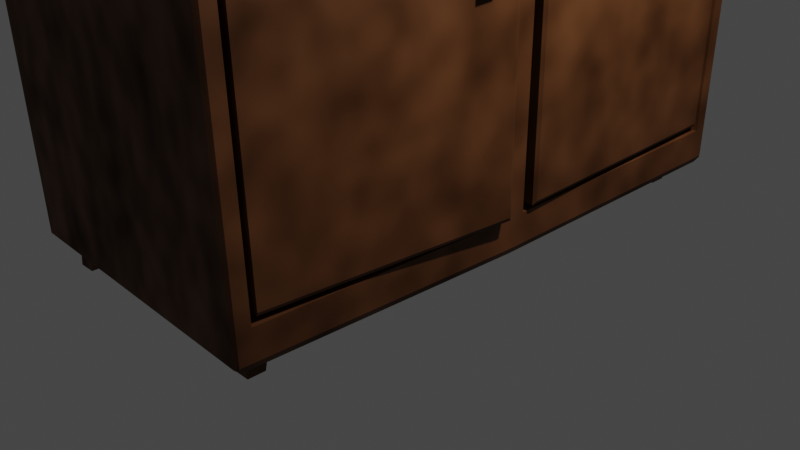 # Source: Shkaff2.blend  (saved by Blender 3.4.6; exported with 4.5.12 LTS)
import bpy
from mathutils import Matrix  # noqa: F401  (used for matrix-valued properties, if any)

bpy.ops.wm.read_factory_settings(use_empty=True)
scene = bpy.context.scene
scene.name = 'Scene'

# ---- collections
col_collection = bpy.data.collections.new('Collection'); scene.collection.children.link(col_collection)

# ---- materials (node trees are filled in below, after node groups)
mat_material = bpy.data.materials.new('Material')
mat_material.alpha_threshold = 0.0
mat_material.use_transparent_shadow = False
mat_material.roughness = 0.5
mat_material.line_color = (0.0, 0.0, 0.0, 1.0)
mat_material_001 = bpy.data.materials.new('Material.001')
mat_material_001.use_transparent_shadow = False

# ---- material node trees
mat_material.use_nodes = True; mat_material.node_tree.nodes.clear()
_N = mat_material.node_tree.nodes; _L = mat_material.node_tree.links
n0 = _N.new('ShaderNodeBsdfPrincipled'); n0.name = 'Principled BSDF'; n0.location = (11, 297)
n0.distribution = 'GGX'
n0.subsurface_method = 'RANDOM_WALK_SKIN'
n0.inputs[0].default_value = (0.1859, 0.06705, 0.02055, 1.0)
n0.inputs[3].default_value = 1.45
n0.inputs[27].default_value = (0.0, 0.0, 0.0, 1.0)
n0.inputs[28].default_value = 1.0
n1 = _N.new('ShaderNodeMixShader'); n1.name = 'Mix Shader'; n1.location = (352, 344)
n2 = _N.new('ShaderNodeOutputMaterial'); n2.name = 'Material Output'; n2.location = (577, 317)
n3 = _N.new('ShaderNodeTexNoise'); n3.name = 'Noise Texture'; n3.location = (-157, 507)
n3.inputs[2].default_value = 9.6
n3.inputs[3].default_value = 1.3
n3.inputs[4].default_value = 0.8
_L.new(n1.outputs[0], n2.inputs[0])
_L.new(n0.outputs[0], n1.inputs[1])
_L.new(n3.outputs[0], n1.inputs[0])
n2.is_active_output = True
mat_material_001.use_nodes = True; mat_material_001.node_tree.nodes.clear()
_N = mat_material_001.node_tree.nodes; _L = mat_material_001.node_tree.links
n0 = _N.new('ShaderNodeBsdfPrincipled'); n0.name = 'Principled BSDF'; n0.location = (10, 300)
n0.distribution = 'GGX'
n0.subsurface_method = 'RANDOM_WALK_SKIN'
n0.inputs[0].default_value = (0.293, 0.2208, 0.1699, 1.0)
n0.inputs[3].default_value = 1.45
n0.inputs[27].default_value = (0.0, 0.0, 0.0, 1.0)
n0.inputs[28].default_value = 1.0
n1 = _N.new('ShaderNodeOutputMaterial'); n1.name = 'Material Output'; n1.location = (300, 300)
_L.new(n0.outputs[0], n1.inputs[0])
n1.is_active_output = True

# ---- world
world_world = bpy.data.worlds.new('World'); scene.world = world_world
world_world.use_nodes = True; world_world.node_tree.nodes.clear()
_N = world_world.node_tree.nodes; _L = world_world.node_tree.links
n0 = _N.new('ShaderNodeOutputWorld'); n0.name = 'World Output'; n0.location = (300, 300)
n1 = _N.new('ShaderNodeBackground'); n1.name = 'Background'; n1.location = (10, 300)
n1.inputs[0].default_value = (0.05088, 0.05088, 0.05088, 1.0)
_L.new(n1.outputs[0], n0.inputs[0])
n0.is_active_output = True
world_world.color = (0.05088, 0.05088, 0.05088)
world_world.use_sun_shadow = False
world_world.sun_shadow_jitter_overblur = 0.0

# ---- cameras
cam_camera = bpy.data.cameras.new('Camera')
cam_camera.clip_end = 100.0
cam_camera.ortho_scale = 7.314

# ---- lights
light_light = bpy.data.lights.new('Light', 'POINT')
light_light.transmission_factor = 0.0
light_light.energy = 1000.0
light_light.shadow_soft_size = 0.1
light_light.shadow_maximum_resolution = 0.006
light_light.use_absolute_resolution = True

# ---- meshes
me_cube = bpy.data.meshes.new('Cube')
me_cube.from_pydata([(1.08, 0.9554, 0.8571), (1.003, 0.9728, -1.026), (1.003, 0.04011, -1.037), (1.047, 0.01923, 0.8001), (1.012, -1.044, 0.7963), (1.002, -0.9748, -1.016), (1.046, -0.06496, 0.7946), (1.002, -0.04142, -1.041), (0.2283, 0.9687, 0.827), (0.151, 0.9459, -0.997), (0.151, 0.04391, -1.029), (0.1949, 0.02303, 0.8076), (0.1601, -1.006, 0.7813), (0.1496, -0.9389, -1.002), (0.1934, -0.06117, 0.802), (0.1496, -0.03762, -1.033), (0.2265, 0.9499, 0.8063), (0.1522, 0.9279, -0.9765), (0.1522, 0.06192, -1.009), (0.1944, 0.04187, 0.7873), (0.1602, -0.9845, 0.7617), (0.1501, -0.9203, -0.9827), (0.1921, -0.08079, 0.782), (0.1501, -0.05827, -1.014), (0.7188, -0.9411, -1.227), (0.667, -0.9367, -1.11), (0.7188, -0.8817, -1.227), (0.667, -0.8545, -1.11), (0.8367, -0.9411, -1.227), (0.8301, -0.9367, -1.11), (0.8367, -0.8817, -1.227), (0.8301, -0.8545, -1.11), (0.7, 0.873, -1.227), (0.6566, 0.8529, -1.11), (0.7, 0.9324, -1.227), (0.6566, 0.9351, -1.11), (0.8179, 0.873, -1.227), (0.8196, 0.8529, -1.11), (0.8179, 0.9324, -1.227), (0.8196, 0.9351, -1.11), (-0.8177, 0.8701, -1.227), (-0.8105, 0.8477, -1.11), (-0.8177, 0.9295, -1.227), (-0.8105, 0.9298, -1.11), (-0.6998, 0.8701, -1.227), (-0.6475, 0.8477, -1.11), (-0.6998, 0.9295, -1.227), (-0.6475, 0.9298, -1.11), (-0.884, -0.9406, -1.227), (-0.8784, -0.9359, -1.11), (-0.884, -0.8812, -1.227), (-0.8784, -0.8538, -1.11), (-0.7661, -0.9406, -1.227), (-0.7153, -0.9359, -1.11), (-0.7661, -0.8812, -1.227), (-0.7153, -0.8538, -1.11), (1.02, 0.1151, -0.2676), (1.02, 0.1151, -0.1375), (1.02, 0.1703, -0.2676), (1.02, 0.1703, -0.1375), (1.13, 0.1151, -0.2676), (1.13, 0.1151, -0.1375), (1.13, 0.1703, -0.2676), (1.13, 0.1703, -0.1375), (1.048, -0.21, -0.288), (1.048, -0.2107, -0.158), (1.049, -0.1548, -0.2877), (1.049, -0.1555, -0.1577), (1.158, -0.2107, -0.2881), (1.158, -0.2114, -0.158), (1.159, -0.1554, -0.2878), (1.159, -0.1562, -0.1577), (1.061, 0.9914, 0.9165), (0.9758, 1.002, -1.156), (0.9883, -1.079, 0.8562), (0.9758, -1.007, -1.144), (-0.9875, 1.029, 0.8655), (-0.9544, 0.9769, -1.138), (-1.085, -1.028, 0.7928), (-0.9758, -0.9762, -1.138), (-1.001, -5.249e-05, -1.144), (-0.9758, 0.0, -1.168), (1.048, -0.02242, 0.87), (1.025, 0.001223, 0.8944), (1.024, -0.04708, 0.893), (-1.024, 0.0196, 0.8628), (-1.048, -0.004292, 0.8382), (-1.026, -0.02866, 0.8611), (1.001, 0.0001479, -1.144), (0.9758, 0.0, -1.168), (1.084, 1.002, 0.8853), (1.071, 1.015, 0.8931), (1.077, 1.007, 0.9011), (1.084, 1.002, 0.8932), (0.987, 1.026, -1.132), (1.001, 1.013, -1.105), (1.001, 1.013, -1.132), (0.9926, 1.019, -1.14), (0.9975, -1.103, 0.8315), (1.011, -1.089, 0.8236), (1.012, -1.09, 0.8324), (1.004, -1.095, 0.84), (1.0, -1.02, -1.097), (0.9866, -1.032, -1.12), (0.9924, -1.024, -1.127), (1.0, -1.019, -1.12), (-0.9968, 1.053, 0.8411), (-1.011, 1.039, 0.8407), (-1.003, 1.045, 0.8488), (-0.9787, 0.9879, -1.114), (-0.9649, 1.002, -1.114), (-0.9707, 0.9936, -1.122), (-1.108, -1.037, 0.7672), (-1.096, -1.051, 0.7667), (-1.102, -1.043, 0.7747), (-0.9878, -1.001, -1.114), (-1.001, -0.9871, -1.114), (-0.9933, -0.9929, -1.122), (1.066, 0.9374, 0.8358), (1.078, 0.9373, 0.8235), (1.005, 0.9539, -0.9922), (0.9917, 0.9536, -1.004), (1.047, 0.07577, -1.004), (1.034, 0.06331, -1.016), (1.076, 0.033, 0.7799), (1.089, 0.04575, 0.7679), (1.012, -1.021, 0.7717), (0.9996, -1.021, 0.784), (0.9896, -0.9541, -0.9955), (1.002, -0.9551, -0.9831), (1.119, -0.1071, 0.7618), (1.108, -0.09462, 0.7745), (1.066, -0.05192, -1.021), (1.078, -0.06476, -1.008)], [], [(99, 102, 5, 4), (84, 87, 78, 74), (81, 79, 117, 116, 80), (85, 76, 108, 107, 86), (81, 89, 75, 79), (72, 76, 85, 83), (74, 78, 114, 113, 98, 101), (73, 77, 111, 110, 94, 97), (88, 82, 6, 7), (110, 106, 91, 94), (123, 124, 19, 18), (95, 90, 0, 1), (77, 73, 89, 81), (0, 3, 11, 8), (82, 88, 2, 3), (75, 89, 88, 105, 104), (77, 81, 80, 109, 111), (124, 118, 16, 19), (132, 128, 21, 23), (6, 4, 12, 14), (120, 119, 125, 122), (127, 131, 22, 20), (2, 1, 9, 10), (4, 5, 13, 12), (1, 0, 8, 9), (8, 11, 19, 16), (15, 14, 22, 23), (9, 8, 16, 17), (11, 10, 18, 19), (10, 9, 17, 18), (14, 12, 20, 22), (13, 15, 23, 21), (12, 13, 21, 20), (5, 7, 15, 13), (128, 129, 126, 127, 20, 21), (3, 2, 10, 11), (121, 123, 18, 17), (7, 6, 14, 15), (131, 132, 23, 22), (133, 130, 126, 129), (24, 25, 27, 26), (26, 27, 31, 30), (30, 31, 29, 28), (28, 29, 25, 24), (26, 30, 28, 24), (31, 27, 25, 29), (32, 33, 35, 34), (34, 35, 39, 38), (38, 39, 37, 36), (36, 37, 33, 32), (34, 38, 36, 32), (40, 41, 43, 42), (42, 43, 47, 46), (46, 47, 45, 44), (44, 45, 41, 40), (42, 46, 44, 40), (48, 49, 51, 50), (50, 51, 55, 54), (54, 55, 53, 52), (52, 53, 49, 48), (50, 54, 52, 48), (56, 57, 59, 58), (58, 59, 63, 62), (62, 63, 61, 60), (60, 61, 57, 56), (58, 62, 60, 56), (63, 59, 57, 61), (64, 65, 67, 66), (66, 67, 71, 70), (70, 71, 69, 68), (68, 69, 65, 64), (66, 70, 68, 64), (71, 67, 65, 69), (82, 83, 84), (85, 86, 87), (84, 74, 101, 100, 82), (103, 98, 113, 115), (82, 100, 99, 4, 6), (102, 105, 88, 7, 5), (80, 86, 107, 109), (90, 93, 82, 3, 0), (88, 96, 95, 1, 2), (78, 87, 86, 112, 114), (76, 72, 92, 91, 106, 108), (116, 112, 86, 80), (79, 75, 104, 103, 115, 117), (87, 84, 83, 85), (89, 73, 97, 96, 88), (90, 91, 92, 93), (94, 95, 96, 97), (98, 99, 100, 101), (102, 103, 104, 105), (106, 107, 108), (109, 110, 111), (112, 113, 114), (115, 116, 117), (94, 91, 90, 95), (109, 107, 106, 110), (98, 103, 102, 99), (112, 116, 115, 113), (72, 83, 82, 93, 92), (123, 121, 120, 122), (118, 124, 125, 119), (124, 123, 122, 125), (131, 127, 126, 130), (128, 132, 133, 129), (130, 133, 132, 131), (118, 119, 120, 121, 17, 16)])
me_cube.polygons.foreach_set('material_index', [0, 0, 0, 0, 0, 0, 0, 0, 0, 0, 0, 0, 0, 0, 0, 0, 0, 0, 0, 0, 0, 0, 0, 0, 0, 0, 0, 0, 0, 0, 0, 0, 0, 0, 0, 0, 0, 0, 0, 0, 0, 0, 0, 0, 0, 0, 0, 0, 0, 0, 0, 0, 0, 0, 0, 0, 0, 0, 0, 0, 0, 0, 1, 1, 1, 1, 1, 0, 1, 1, 1, 1, 1, 0, 0, 0, 0, 0, 0, 0, 0, 0, 0, 0, 0, 0, 0, 0, 0, 0, 0, 0, 0, 0, 0, 0, 0, 0, 0, 0, 0, 0, 0, 0, 0, 0, 0, 0])
_uv = me_cube.uv_layers.new(name='UVMap')
_uv.uv.foreach_set('vector', [0.6227, 0.75, 0.3774, 0.75, 0.375, 0.75, 0.625, 0.75, 0.6279, 0.6278, 0.8721, 0.6279, 0.8721, 0.7471, 0.6279, 0.7472, 0.128, 0.625, 0.128, 0.747, 0.126, 0.749, 0.125, 0.7483, 0.125, 0.625, 0.8721, 0.6221, 0.8721, 0.5029, 0.8741, 0.501, 0.875, 0.5017, 0.875, 0.625, 0.128, 0.625, 0.372, 0.625, 0.372, 0.7471, 0.128, 0.747, 0.6279, 0.5029, 0.8721, 0.5029, 0.8721, 0.6221, 0.6279, 0.6221, 0.6279, 0.7472, 0.8721, 0.7471, 0.874, 0.7491, 0.8733, 0.75, 0.6268, 0.75, 0.626, 0.7491, 0.372, 0.503, 0.128, 0.503, 0.126, 0.501, 0.1267, 0.5, 0.3733, 0.5, 0.374, 0.5009, 0.3781, 0.625, 0.6219, 0.625, 0.625, 0.625, 0.375, 0.625, 0.378, 0.2517, 0.622, 0.2516, 0.6221, 0.4984, 0.3779, 0.4982, 0.375, 0.625, 0.625, 0.625, 0.625, 0.625, 0.375, 0.625, 0.3772, 0.5, 0.6227, 0.5, 0.625, 0.5, 0.375, 0.5, 0.128, 0.503, 0.372, 0.503, 0.372, 0.625, 0.128, 0.625, 0.625, 0.5, 0.625, 0.625, 0.625, 0.625, 0.625, 0.5, 0.6221, 0.625, 0.3778, 0.625, 0.375, 0.625, 0.625, 0.625, 0.372, 0.7471, 0.372, 0.625, 0.375, 0.624, 0.375, 0.7498, 0.374, 0.7501, 0.128, 0.503, 0.128, 0.625, 0.125, 0.625, 0.125, 0.5017, 0.126, 0.501, 0.625, 0.625, 0.625, 0.5, 0.625, 0.5, 0.625, 0.625, 0.375, 0.625, 0.375, 0.75, 0.375, 0.75, 0.375, 0.625, 0.625, 0.625, 0.625, 0.75, 0.625, 0.75, 0.625, 0.625, 0.3767, 0.5, 0.6233, 0.5, 0.6232, 0.6232, 0.3768, 0.6232, 0.625, 0.75, 0.625, 0.625, 0.625, 0.625, 0.625, 0.75, 0.375, 0.625, 0.375, 0.5, 0.375, 0.5, 0.375, 0.625, 0.625, 0.75, 0.375, 0.75, 0.375, 0.75, 0.625, 0.75, 0.375, 0.5, 0.625, 0.5, 0.625, 0.5, 0.375, 0.5, 0.625, 0.5, 0.625, 0.625, 0.625, 0.625, 0.625, 0.5, 0.375, 0.625, 0.625, 0.625, 0.625, 0.625, 0.375, 0.625, 0.375, 0.5, 0.625, 0.5, 0.625, 0.5, 0.375, 0.5, 0.625, 0.625, 0.375, 0.625, 0.375, 0.625, 0.625, 0.625, 0.375, 0.625, 0.375, 0.5, 0.375, 0.5, 0.375, 0.625, 0.625, 0.625, 0.625, 0.75, 0.625, 0.75, 0.625, 0.625, 0.375, 0.75, 0.375, 0.625, 0.375, 0.625, 0.375, 0.75, 0.625, 0.75, 0.375, 0.75, 0.375, 0.75, 0.625, 0.75, 0.375, 0.75, 0.375, 0.625, 0.375, 0.625, 0.375, 0.75, 0.375, 0.75, 0.3768, 0.75, 0.6232, 0.75, 0.625, 0.75, 0.625, 0.75, 0.375, 0.75, 0.625, 0.625, 0.375, 0.625, 0.375, 0.625, 0.625, 0.625, 0.375, 0.5, 0.375, 0.625, 0.375, 0.625, 0.375, 0.5, 0.375, 0.625, 0.625, 0.625, 0.625, 0.625, 0.375, 0.625, 0.625, 0.625, 0.375, 0.625, 0.375, 0.625, 0.625, 0.625, 0.3768, 0.6267, 0.6232, 0.6267, 0.6232, 0.75, 0.3768, 0.75, 0.375, 0.0, 0.625, 0.0, 0.625, 0.25, 0.375, 0.25, 0.375, 0.25, 0.625, 0.25, 0.625, 0.5, 0.375, 0.5, 0.375, 0.5, 0.625, 0.5, 0.625, 0.75, 0.375, 0.75, 0.375, 0.75, 0.625, 0.75, 0.625, 1.0, 0.375, 1.0, 0.125, 0.5, 0.375, 0.5, 0.375, 0.75, 0.125, 0.75, 0.625, 0.5, 0.875, 0.5, 0.875, 0.75, 0.625, 0.75, 0.375, 0.0, 0.625, 0.0, 0.625, 0.25, 0.375, 0.25, 0.375, 0.25, 0.625, 0.25, 0.625, 0.5, 0.375, 0.5, 0.375, 0.5, 0.625, 0.5, 0.625, 0.75, 0.375, 0.75, 0.375, 0.75, 0.625, 0.75, 0.625, 1.0, 0.375, 1.0, 0.125, 0.5, 0.375, 0.5, 0.375, 0.75, 0.125, 0.75, 0.375, 0.0, 0.625, 0.0, 0.625, 0.25, 0.375, 0.25, 0.375, 0.25, 0.625, 0.25, 0.625, 0.5, 0.375, 0.5, 0.375, 0.5, 0.625, 0.5, 0.625, 0.75, 0.375, 0.75, 0.375, 0.75, 0.625, 0.75, 0.625, 1.0, 0.375, 1.0, 0.125, 0.5, 0.375, 0.5, 0.375, 0.75, 0.125, 0.75, 0.375, 0.0, 0.625, 0.0, 0.625, 0.25, 0.375, 0.25, 0.375, 0.25, 0.625, 0.25, 0.625, 0.5, 0.375, 0.5, 0.375, 0.5, 0.625, 0.5, 0.625, 0.75, 0.375, 0.75, 0.375, 0.75, 0.625, 0.75, 0.625, 1.0, 0.375, 1.0, 0.125, 0.5, 0.375, 0.5, 0.375, 0.75, 0.125, 0.75, 0.375, 0.0, 0.625, 0.0, 0.625, 0.25, 0.375, 0.25, 0.375, 0.25, 0.625, 0.25, 0.625, 0.5, 0.375, 0.5, 0.375, 0.5, 0.625, 0.5, 0.625, 0.75, 0.375, 0.75, 0.375, 0.75, 0.625, 0.75, 0.625, 1.0, 0.375, 1.0, 0.125, 0.5, 0.375, 0.5, 0.375, 0.75, 0.125, 0.75, 0.625, 0.5, 0.875, 0.5, 0.875, 0.75, 0.625, 0.75, 0.375, 0.0, 0.625, 0.0, 0.625, 0.25, 0.375, 0.25, 0.375, 0.25, 0.625, 0.25, 0.625, 0.5, 0.375, 0.5, 0.375, 0.5, 0.625, 0.5, 0.625, 0.75, 0.375, 0.75, 0.375, 0.75, 0.625, 0.75, 0.625, 1.0, 0.375, 1.0, 0.125, 0.5, 0.375, 0.5, 0.375, 0.75, 0.125, 0.75, 0.625, 0.5, 0.875, 0.5, 0.875, 0.75, 0.625, 0.75, 0.625, 0.6263, 0.6279, 0.6221, 0.6279, 0.6278, 0.872, 0.625, 0.875, 0.6251, 0.8721, 0.6279, 0.6279, 0.6278, 0.6279, 0.7472, 0.6259, 0.7509, 0.625, 0.7511, 0.625, 0.6237, 0.378, 0.7517, 0.622, 0.7516, 0.6219, 0.9984, 0.3781, 0.9983, 0.625, 0.6237, 0.625, 0.7511, 0.625, 0.7521, 0.625, 0.75, 0.625, 0.625, 0.375, 0.7511, 0.375, 0.7498, 0.375, 0.624, 0.375, 0.625, 0.375, 0.75, 0.378, 0.125, 0.622, 0.125, 0.622, 0.2484, 0.378, 0.2483, 0.625, 0.4976, 0.625, 0.4986, 0.625, 0.6263, 0.625, 0.625, 0.625, 0.5, 0.375, 0.6259, 0.375, 0.5004, 0.375, 0.499, 0.375, 0.5, 0.375, 0.625, 0.8721, 0.7471, 0.8721, 0.6279, 0.875, 0.6252, 0.875, 0.7484, 0.8741, 0.7491, 0.8721, 0.5029, 0.6279, 0.5029, 0.6261, 0.501, 0.6268, 0.5, 0.8734, 0.5, 0.8741, 0.5009, 0.3781, 0.001691, 0.6219, 0.001611, 0.622, 0.125, 0.378, 0.125, 0.128, 0.747, 0.372, 0.7471, 0.374, 0.7491, 0.3733, 0.75, 0.1267, 0.75, 0.126, 0.749, 0.8721, 0.6279, 0.6279, 0.6278, 0.6279, 0.6221, 0.8721, 0.6221, 0.372, 0.625, 0.372, 0.503, 0.374, 0.5001, 0.375, 0.5004, 0.375, 0.6259, 0.6211, 0.4999, 0.6221, 0.4984, 0.6221, 0.4991, 0.622, 0.4999, 0.375, 0.4987, 0.375, 0.499, 0.375, 0.5004, 0.375, 0.4997, 0.6219, 0.75, 0.6227, 0.75, 0.6225, 0.75, 0.6221, 0.75, 0.375, 0.7511, 0.375, 0.7514, 0.375, 0.7505, 0.375, 0.7498, 0.622, 0.25, 0.622, 0.2484, 0.622, 0.2491, 0.378, 0.2483, 0.378, 0.25, 0.378, 0.249, 0.6219, 0.9999, 0.6219, 0.9984, 0.6219, 0.9991, 0.3781, 0.9983, 0.3781, 1.0, 0.3781, 0.999, 0.3779, 0.4982, 0.6221, 0.4984, 0.6227, 0.5, 0.3772, 0.5, 0.378, 0.2483, 0.622, 0.2484, 0.622, 0.2516, 0.378, 0.2517, 0.622, 0.7516, 0.378, 0.7517, 0.3774, 0.75, 0.6227, 0.75, 0.6219, 1.0, 0.3781, 1.0, 0.3781, 0.9983, 0.6219, 0.9984, 0.6279, 0.5029, 0.6279, 0.6221, 0.625, 0.6263, 0.625, 0.4986, 0.626, 0.4989, 0.375, 0.625, 0.375, 0.5, 0.3767, 0.5, 0.3768, 0.6232, 0.625, 0.5, 0.625, 0.625, 0.6232, 0.6232, 0.6233, 0.5, 0.625, 0.625, 0.375, 0.625, 0.3768, 0.6232, 0.6232, 0.6232, 0.625, 0.625, 0.625, 0.75, 0.6232, 0.75, 0.6232, 0.6267, 0.375, 0.75, 0.375, 0.625, 0.3768, 0.6267, 0.3768, 0.75, 0.6232, 0.6267, 0.3768, 0.6267, 0.375, 0.625, 0.625, 0.625, 0.625, 0.5, 0.6233, 0.5, 0.3767, 0.5, 0.375, 0.5, 0.375, 0.5, 0.625, 0.5])
me_cube.materials.append(mat_material)
me_cube.materials.append(mat_material_001)
me_cube.use_mirror_vertex_groups = False
me_cube.update()

# ---- objects
ob_cube = bpy.data.objects.new('Cube', me_cube)
ob_light = bpy.data.objects.new('Light', light_light)
ob_camera = bpy.data.objects.new('Camera', cam_camera)

# ---- transforms, parenting, visibility, modifiers, constraints
ob_cube.location = (0.0, 0.0, 3.668)
ob_cube.scale = (1.508, 2.994, 2.994)
ob_cube.lock_rotations_4d = False
ob_cube.empty_display_type = 'ARROWS'
ob_cube.lineart.crease_threshold = 0.0
ob_light.location = (4.076, 1.005, 5.904)
ob_light.rotation_euler = (0.6503, 0.05522, 1.866)
ob_light.lock_rotations_4d = False
ob_light.empty_display_type = 'ARROWS'
ob_light.color = (0.0, 0.0, 0.0, 0.0)
ob_light.lineart.crease_threshold = 0.0
ob_camera.location = (7.359, -6.926, 4.958)
ob_camera.rotation_euler = (1.109, 0.0, 0.8149)
ob_camera.lock_rotations_4d = False
ob_camera.empty_display_type = 'ARROWS'
ob_camera.color = (0.0, 0.0, 0.0, 0.0)
ob_camera.display_type = 'WIRE'
ob_camera.lineart.crease_threshold = 0.0

# ---- collection membership
col_collection.objects.link(ob_cube)
col_collection.objects.link(ob_light)
col_collection.objects.link(ob_camera)

# ---- scene / render settings (as saved in the file)
scene.camera = ob_camera
scene.frame_start = 1; scene.frame_end = 250; scene.frame_set(1)
scene.render.engine = 'BLENDER_EEVEE_NEXT'
scene.cycles.sampling_pattern = 'TABULATED_SOBOL'
scene.cycles.use_light_tree = False
scene.view_settings.view_transform = 'Filmic'
bpy.context.view_layer.update()

